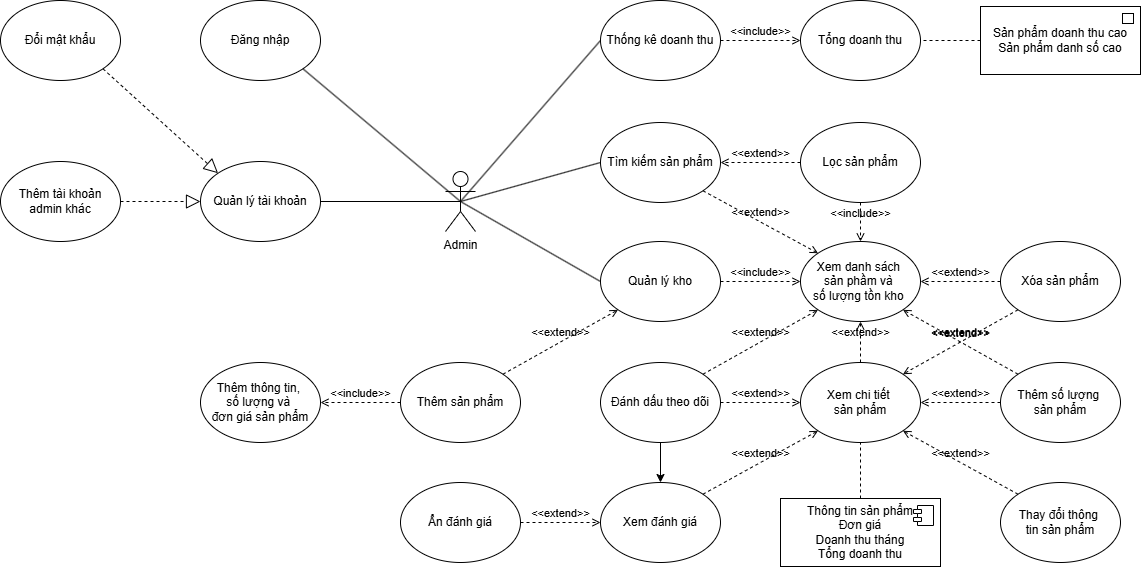

The diagram above was exported from draw.io. Its source (the exported page's mxGraphModel, read from the mxfile embedded in the PNG):
<mxGraphModel dx="2048" dy="759" grid="1" gridSize="10" guides="1" tooltips="1" connect="1" arrows="1" fold="1" page="1" pageScale="1" pageWidth="827" pageHeight="1169" math="0" shadow="0">
  <root>
    <mxCell id="0" />
    <mxCell id="1" parent="0" />
    <mxCell id="UJf4-2AiPMRl4RAhR3Zu-1" value="Admin&lt;div&gt;&lt;br&gt;&lt;/div&gt;" style="shape=umlActor;verticalLabelPosition=bottom;verticalAlign=top;html=1;outlineConnect=0;" vertex="1" parent="1">
      <mxGeometry x="145" y="249" width="30" height="60" as="geometry" />
    </mxCell>
    <mxCell id="UJf4-2AiPMRl4RAhR3Zu-27" value="Xem danh sách&amp;nbsp;&lt;div&gt;sản&amp;nbsp;&lt;span style=&quot;background-color: transparent; color: light-dark(rgb(0, 0, 0), rgb(255, 255, 255));&quot;&gt;phầm và&amp;nbsp;&lt;/span&gt;&lt;/div&gt;&lt;div&gt;&lt;span style=&quot;background-color: transparent; color: light-dark(rgb(0, 0, 0), rgb(255, 255, 255));&quot;&gt;số lượng tồn kho&amp;nbsp;&lt;/span&gt;&lt;/div&gt;" style="ellipse;whiteSpace=wrap;html=1;" vertex="1" parent="1">
      <mxGeometry x="500" y="319" width="120" height="80" as="geometry" />
    </mxCell>
    <mxCell id="UJf4-2AiPMRl4RAhR3Zu-60" value="Xem chi tiết&amp;nbsp;&lt;div&gt;sản phẩm&lt;/div&gt;" style="ellipse;whiteSpace=wrap;html=1;" vertex="1" parent="1">
      <mxGeometry x="500" y="440" width="120" height="80" as="geometry" />
    </mxCell>
    <mxCell id="UJf4-2AiPMRl4RAhR3Zu-61" value="Tìm kiếm sản phẩm" style="ellipse;whiteSpace=wrap;html=1;" vertex="1" parent="1">
      <mxGeometry x="300" y="200" width="120" height="80" as="geometry" />
    </mxCell>
    <mxCell id="UJf4-2AiPMRl4RAhR3Zu-62" value="&amp;lt;&amp;lt;extend&amp;gt;&amp;gt;" style="html=1;verticalAlign=bottom;labelBackgroundColor=none;endArrow=open;endFill=0;dashed=1;rounded=0;entryX=1;entryY=0.5;entryDx=0;entryDy=0;exitX=0;exitY=0.5;exitDx=0;exitDy=0;" edge="1" parent="1" source="UJf4-2AiPMRl4RAhR3Zu-63" target="UJf4-2AiPMRl4RAhR3Zu-61">
      <mxGeometry width="160" relative="1" as="geometry">
        <mxPoint x="460" y="200" as="sourcePoint" />
        <mxPoint x="490" y="290" as="targetPoint" />
      </mxGeometry>
    </mxCell>
    <mxCell id="UJf4-2AiPMRl4RAhR3Zu-63" value="Lọc sản phẩm" style="ellipse;whiteSpace=wrap;html=1;" vertex="1" parent="1">
      <mxGeometry x="500" y="200" width="120" height="80" as="geometry" />
    </mxCell>
    <mxCell id="UJf4-2AiPMRl4RAhR3Zu-72" value="&amp;lt;&amp;lt;extend&amp;gt;&amp;gt;" style="html=1;verticalAlign=bottom;labelBackgroundColor=none;endArrow=open;endFill=0;dashed=1;rounded=0;entryX=0;entryY=0;entryDx=0;entryDy=0;exitX=1;exitY=1;exitDx=0;exitDy=0;" edge="1" parent="1" source="UJf4-2AiPMRl4RAhR3Zu-61" target="UJf4-2AiPMRl4RAhR3Zu-27">
      <mxGeometry width="160" relative="1" as="geometry">
        <mxPoint x="317" y="778" as="sourcePoint" />
        <mxPoint x="327" y="768" as="targetPoint" />
      </mxGeometry>
    </mxCell>
    <mxCell id="UJf4-2AiPMRl4RAhR3Zu-73" value="&amp;lt;&amp;lt;extend&amp;gt;&amp;gt;" style="html=1;verticalAlign=bottom;labelBackgroundColor=none;endArrow=open;endFill=0;dashed=1;rounded=0;entryX=0.5;entryY=1;entryDx=0;entryDy=0;exitX=0.5;exitY=0;exitDx=0;exitDy=0;" edge="1" parent="1" source="UJf4-2AiPMRl4RAhR3Zu-60" target="UJf4-2AiPMRl4RAhR3Zu-27">
      <mxGeometry width="160" relative="1" as="geometry">
        <mxPoint x="510" y="420" as="sourcePoint" />
        <mxPoint x="357" y="688" as="targetPoint" />
      </mxGeometry>
    </mxCell>
    <mxCell id="UJf4-2AiPMRl4RAhR3Zu-83" value="Quản lý tài khoản" style="ellipse;whiteSpace=wrap;html=1;" vertex="1" parent="1">
      <mxGeometry x="-100" y="239" width="120" height="80" as="geometry" />
    </mxCell>
    <mxCell id="UJf4-2AiPMRl4RAhR3Zu-85" value="Đăng nhập" style="ellipse;whiteSpace=wrap;html=1;" vertex="1" parent="1">
      <mxGeometry x="-100" y="78" width="120" height="80" as="geometry" />
    </mxCell>
    <mxCell id="UJf4-2AiPMRl4RAhR3Zu-91" value="Thêm tài khoản admin khác" style="ellipse;whiteSpace=wrap;html=1;" vertex="1" parent="1">
      <mxGeometry x="-300" y="239" width="120" height="80" as="geometry" />
    </mxCell>
    <mxCell id="UJf4-2AiPMRl4RAhR3Zu-149" value="" style="endArrow=block;dashed=1;endFill=0;endSize=12;html=1;rounded=0;exitX=1;exitY=0.5;exitDx=0;exitDy=0;entryX=0;entryY=0.5;entryDx=0;entryDy=0;" edge="1" parent="1" source="UJf4-2AiPMRl4RAhR3Zu-91" target="UJf4-2AiPMRl4RAhR3Zu-83">
      <mxGeometry width="160" relative="1" as="geometry">
        <mxPoint x="-120" y="1050" as="sourcePoint" />
        <mxPoint x="-210" y="360" as="targetPoint" />
        <Array as="points" />
      </mxGeometry>
    </mxCell>
    <mxCell id="UJf4-2AiPMRl4RAhR3Zu-151" value="Đổi mật khẩu" style="ellipse;whiteSpace=wrap;html=1;" vertex="1" parent="1">
      <mxGeometry x="-300" y="78" width="120" height="80" as="geometry" />
    </mxCell>
    <mxCell id="UJf4-2AiPMRl4RAhR3Zu-152" value="" style="endArrow=block;dashed=1;endFill=0;endSize=12;html=1;rounded=0;exitX=1;exitY=1;exitDx=0;exitDy=0;entryX=0;entryY=0;entryDx=0;entryDy=0;" edge="1" parent="1" source="UJf4-2AiPMRl4RAhR3Zu-151" target="UJf4-2AiPMRl4RAhR3Zu-83">
      <mxGeometry width="160" relative="1" as="geometry">
        <mxPoint x="-230" y="170" as="sourcePoint" />
        <mxPoint x="-230" y="251" as="targetPoint" />
        <Array as="points" />
      </mxGeometry>
    </mxCell>
    <mxCell id="UJf4-2AiPMRl4RAhR3Zu-155" value="" style="endArrow=none;html=1;rounded=0;exitX=0.5;exitY=0.5;exitDx=0;exitDy=0;exitPerimeter=0;entryX=1;entryY=1;entryDx=0;entryDy=0;" edge="1" parent="1" source="UJf4-2AiPMRl4RAhR3Zu-1" target="UJf4-2AiPMRl4RAhR3Zu-85">
      <mxGeometry width="50" height="50" relative="1" as="geometry">
        <mxPoint x="180" y="299" as="sourcePoint" />
        <mxPoint x="338" y="432" as="targetPoint" />
      </mxGeometry>
    </mxCell>
    <mxCell id="UJf4-2AiPMRl4RAhR3Zu-170" value="Xem đánh giá" style="ellipse;whiteSpace=wrap;html=1;" vertex="1" parent="1">
      <mxGeometry x="300" y="560" width="120" height="80" as="geometry" />
    </mxCell>
    <mxCell id="UJf4-2AiPMRl4RAhR3Zu-171" value="&amp;lt;&amp;lt;extend&amp;gt;&amp;gt;" style="html=1;verticalAlign=bottom;labelBackgroundColor=none;endArrow=open;endFill=0;dashed=1;rounded=0;entryX=0;entryY=1;entryDx=0;entryDy=0;exitX=1;exitY=0;exitDx=0;exitDy=0;" edge="1" parent="1" source="UJf4-2AiPMRl4RAhR3Zu-170" target="UJf4-2AiPMRl4RAhR3Zu-60">
      <mxGeometry x="-0.0006" width="160" relative="1" as="geometry">
        <mxPoint x="417" y="848" as="sourcePoint" />
        <mxPoint x="440" y="530" as="targetPoint" />
        <mxPoint as="offset" />
      </mxGeometry>
    </mxCell>
    <mxCell id="UJf4-2AiPMRl4RAhR3Zu-175" value="Thêm số lượng&amp;nbsp;&lt;div&gt;sản phẩm&lt;/div&gt;" style="ellipse;whiteSpace=wrap;html=1;" vertex="1" parent="1">
      <mxGeometry x="700" y="440" width="120" height="80" as="geometry" />
    </mxCell>
    <mxCell id="UJf4-2AiPMRl4RAhR3Zu-177" value="Xóa sản phẩm" style="ellipse;whiteSpace=wrap;html=1;" vertex="1" parent="1">
      <mxGeometry x="700" y="319" width="120" height="80" as="geometry" />
    </mxCell>
    <mxCell id="UJf4-2AiPMRl4RAhR3Zu-178" value="&amp;lt;&amp;lt;extend&amp;gt;&amp;gt;" style="html=1;verticalAlign=bottom;labelBackgroundColor=none;endArrow=open;endFill=0;dashed=1;rounded=0;entryX=1;entryY=0;entryDx=0;entryDy=0;exitX=0;exitY=1;exitDx=0;exitDy=0;" edge="1" parent="1" source="UJf4-2AiPMRl4RAhR3Zu-177" target="UJf4-2AiPMRl4RAhR3Zu-60">
      <mxGeometry width="160" relative="1" as="geometry">
        <mxPoint x="680" y="460" as="sourcePoint" />
        <mxPoint x="-123" y="621" as="targetPoint" />
        <mxPoint as="offset" />
      </mxGeometry>
    </mxCell>
    <mxCell id="UJf4-2AiPMRl4RAhR3Zu-179" value="&amp;lt;&amp;lt;extend&amp;gt;&amp;gt;" style="html=1;verticalAlign=bottom;labelBackgroundColor=none;endArrow=open;endFill=0;dashed=1;rounded=0;entryX=1;entryY=0.5;entryDx=0;entryDy=0;exitX=0;exitY=0.5;exitDx=0;exitDy=0;" edge="1" parent="1" source="UJf4-2AiPMRl4RAhR3Zu-175" target="UJf4-2AiPMRl4RAhR3Zu-60">
      <mxGeometry x="0.0021" width="160" relative="1" as="geometry">
        <mxPoint x="640" y="470" as="sourcePoint" />
        <mxPoint x="557" y="650" as="targetPoint" />
        <mxPoint as="offset" />
      </mxGeometry>
    </mxCell>
    <mxCell id="UJf4-2AiPMRl4RAhR3Zu-220" value="" style="edgeStyle=orthogonalEdgeStyle;rounded=0;orthogonalLoop=1;jettySize=auto;html=1;" edge="1" parent="1" source="UJf4-2AiPMRl4RAhR3Zu-180" target="UJf4-2AiPMRl4RAhR3Zu-170">
      <mxGeometry relative="1" as="geometry" />
    </mxCell>
    <mxCell id="UJf4-2AiPMRl4RAhR3Zu-180" value="Đánh dấu theo dõi" style="ellipse;whiteSpace=wrap;html=1;" vertex="1" parent="1">
      <mxGeometry x="300" y="440" width="120" height="80" as="geometry" />
    </mxCell>
    <mxCell id="UJf4-2AiPMRl4RAhR3Zu-182" value="&amp;lt;&amp;lt;extend&amp;gt;&amp;gt;" style="html=1;verticalAlign=bottom;labelBackgroundColor=none;endArrow=open;endFill=0;dashed=1;rounded=0;entryX=0;entryY=0.5;entryDx=0;entryDy=0;exitX=1;exitY=0.5;exitDx=0;exitDy=0;" edge="1" parent="1" source="UJf4-2AiPMRl4RAhR3Zu-180" target="UJf4-2AiPMRl4RAhR3Zu-60">
      <mxGeometry x="-0.0033" width="160" relative="1" as="geometry">
        <mxPoint x="430" y="520" as="sourcePoint" />
        <mxPoint x="715" y="822" as="targetPoint" />
        <mxPoint as="offset" />
      </mxGeometry>
    </mxCell>
    <mxCell id="UJf4-2AiPMRl4RAhR3Zu-183" value="Thay đổi thông&amp;nbsp;&lt;div&gt;tin sản phẩm&lt;/div&gt;" style="ellipse;whiteSpace=wrap;html=1;" vertex="1" parent="1">
      <mxGeometry x="700" y="560" width="120" height="80" as="geometry" />
    </mxCell>
    <mxCell id="UJf4-2AiPMRl4RAhR3Zu-184" value="&amp;lt;&amp;lt;extend&amp;gt;&amp;gt;" style="html=1;verticalAlign=bottom;labelBackgroundColor=none;endArrow=open;endFill=0;dashed=1;rounded=0;entryX=1;entryY=1;entryDx=0;entryDy=0;exitX=0;exitY=0;exitDx=0;exitDy=0;" edge="1" parent="1" source="UJf4-2AiPMRl4RAhR3Zu-183" target="UJf4-2AiPMRl4RAhR3Zu-60">
      <mxGeometry x="0.0021" width="160" relative="1" as="geometry">
        <mxPoint x="650" y="508" as="sourcePoint" />
        <mxPoint x="715" y="638" as="targetPoint" />
        <mxPoint as="offset" />
      </mxGeometry>
    </mxCell>
    <mxCell id="UJf4-2AiPMRl4RAhR3Zu-185" value="Thông tin sản phẩm&lt;div&gt;Đơn giá&lt;/div&gt;&lt;div&gt;Doanh thu tháng&lt;/div&gt;&lt;div&gt;Tổng doanh thu&lt;/div&gt;" style="html=1;dropTarget=0;whiteSpace=wrap;" vertex="1" parent="1">
      <mxGeometry x="480" y="576" width="160" height="68" as="geometry" />
    </mxCell>
    <mxCell id="UJf4-2AiPMRl4RAhR3Zu-186" value="" style="shape=module;jettyWidth=8;jettyHeight=4;" vertex="1" parent="UJf4-2AiPMRl4RAhR3Zu-185">
      <mxGeometry x="1" width="20" height="20" relative="1" as="geometry">
        <mxPoint x="-27" y="7" as="offset" />
      </mxGeometry>
    </mxCell>
    <mxCell id="UJf4-2AiPMRl4RAhR3Zu-187" value="" style="endArrow=none;dashed=1;html=1;rounded=0;entryX=0.5;entryY=1;entryDx=0;entryDy=0;exitX=0.5;exitY=0;exitDx=0;exitDy=0;" edge="1" parent="1" source="UJf4-2AiPMRl4RAhR3Zu-185" target="UJf4-2AiPMRl4RAhR3Zu-60">
      <mxGeometry width="50" height="50" relative="1" as="geometry">
        <mxPoint x="397" y="740" as="sourcePoint" />
        <mxPoint x="447" y="690" as="targetPoint" />
      </mxGeometry>
    </mxCell>
    <mxCell id="UJf4-2AiPMRl4RAhR3Zu-188" value="Thống kê doanh thu" style="ellipse;whiteSpace=wrap;html=1;" vertex="1" parent="1">
      <mxGeometry x="300" y="78" width="120" height="80" as="geometry" />
    </mxCell>
    <mxCell id="UJf4-2AiPMRl4RAhR3Zu-189" value="Tổng doanh thu" style="ellipse;whiteSpace=wrap;html=1;" vertex="1" parent="1">
      <mxGeometry x="500" y="78" width="120" height="80" as="geometry" />
    </mxCell>
    <mxCell id="UJf4-2AiPMRl4RAhR3Zu-190" value="&amp;lt;&amp;lt;include&amp;gt;&amp;gt;" style="html=1;verticalAlign=bottom;labelBackgroundColor=none;endArrow=open;endFill=0;dashed=1;rounded=0;exitX=1;exitY=0.5;exitDx=0;exitDy=0;entryX=0;entryY=0.5;entryDx=0;entryDy=0;" edge="1" parent="1" source="UJf4-2AiPMRl4RAhR3Zu-188" target="UJf4-2AiPMRl4RAhR3Zu-189">
      <mxGeometry width="160" relative="1" as="geometry">
        <mxPoint x="528" y="337" as="sourcePoint" />
        <mxPoint x="412" y="275" as="targetPoint" />
        <mxPoint as="offset" />
      </mxGeometry>
    </mxCell>
    <mxCell id="UJf4-2AiPMRl4RAhR3Zu-191" value="" style="endArrow=none;html=1;rounded=0;exitX=0.5;exitY=0.5;exitDx=0;exitDy=0;exitPerimeter=0;entryX=0;entryY=0.5;entryDx=0;entryDy=0;" edge="1" parent="1" source="UJf4-2AiPMRl4RAhR3Zu-1" target="UJf4-2AiPMRl4RAhR3Zu-188">
      <mxGeometry width="50" height="50" relative="1" as="geometry">
        <mxPoint x="170" y="289" as="sourcePoint" />
        <mxPoint x="328" y="579" as="targetPoint" />
      </mxGeometry>
    </mxCell>
    <mxCell id="UJf4-2AiPMRl4RAhR3Zu-194" value="Sản phẩm doanh thu cao&lt;div&gt;Sản phẩm danh số cao&lt;/div&gt;" style="html=1;dropTarget=0;whiteSpace=wrap;" vertex="1" parent="1">
      <mxGeometry x="680" y="84" width="160" height="68" as="geometry" />
    </mxCell>
    <mxCell id="UJf4-2AiPMRl4RAhR3Zu-195" value="" style="shape=module;jettyWidth=0;jettyHeight=0;" vertex="1" parent="UJf4-2AiPMRl4RAhR3Zu-194">
      <mxGeometry x="1" width="11" height="10" relative="1" as="geometry">
        <mxPoint x="-18" y="7" as="offset" />
      </mxGeometry>
    </mxCell>
    <mxCell id="UJf4-2AiPMRl4RAhR3Zu-197" value="Quản lý kho" style="ellipse;whiteSpace=wrap;html=1;" vertex="1" parent="1">
      <mxGeometry x="300" y="319" width="120" height="80" as="geometry" />
    </mxCell>
    <mxCell id="UJf4-2AiPMRl4RAhR3Zu-199" value="&amp;lt;&amp;lt;include&amp;gt;&amp;gt;" style="html=1;verticalAlign=bottom;labelBackgroundColor=none;endArrow=open;endFill=0;dashed=1;rounded=0;exitX=1;exitY=0.5;exitDx=0;exitDy=0;entryX=0;entryY=0.5;entryDx=0;entryDy=0;" edge="1" parent="1" source="UJf4-2AiPMRl4RAhR3Zu-197" target="UJf4-2AiPMRl4RAhR3Zu-27">
      <mxGeometry width="160" relative="1" as="geometry">
        <mxPoint x="515" y="700" as="sourcePoint" />
        <mxPoint x="399" y="638" as="targetPoint" />
        <mxPoint as="offset" />
      </mxGeometry>
    </mxCell>
    <mxCell id="UJf4-2AiPMRl4RAhR3Zu-200" value="" style="endArrow=none;html=1;rounded=0;exitX=0.5;exitY=0.5;exitDx=0;exitDy=0;exitPerimeter=0;entryX=0;entryY=0.5;entryDx=0;entryDy=0;" edge="1" parent="1" source="UJf4-2AiPMRl4RAhR3Zu-1" target="UJf4-2AiPMRl4RAhR3Zu-61">
      <mxGeometry width="50" height="50" relative="1" as="geometry">
        <mxPoint x="170" y="289" as="sourcePoint" />
        <mxPoint x="310" y="128" as="targetPoint" />
      </mxGeometry>
    </mxCell>
    <mxCell id="UJf4-2AiPMRl4RAhR3Zu-201" value="" style="endArrow=none;html=1;rounded=0;exitX=0.5;exitY=0.5;exitDx=0;exitDy=0;exitPerimeter=0;entryX=0;entryY=0.5;entryDx=0;entryDy=0;" edge="1" parent="1" source="UJf4-2AiPMRl4RAhR3Zu-1" target="UJf4-2AiPMRl4RAhR3Zu-197">
      <mxGeometry width="50" height="50" relative="1" as="geometry">
        <mxPoint x="180" y="299" as="sourcePoint" />
        <mxPoint x="320" y="138" as="targetPoint" />
      </mxGeometry>
    </mxCell>
    <mxCell id="UJf4-2AiPMRl4RAhR3Zu-204" value="&amp;lt;&amp;lt;extend&amp;gt;&amp;gt;" style="html=1;verticalAlign=bottom;labelBackgroundColor=none;endArrow=open;endFill=0;dashed=1;rounded=0;entryX=1;entryY=0.5;entryDx=0;entryDy=0;exitX=0;exitY=0.5;exitDx=0;exitDy=0;" edge="1" parent="1" source="UJf4-2AiPMRl4RAhR3Zu-177" target="UJf4-2AiPMRl4RAhR3Zu-27">
      <mxGeometry width="160" relative="1" as="geometry">
        <mxPoint x="670" y="290" as="sourcePoint" />
        <mxPoint x="728" y="397" as="targetPoint" />
        <mxPoint as="offset" />
      </mxGeometry>
    </mxCell>
    <mxCell id="UJf4-2AiPMRl4RAhR3Zu-205" value="&amp;lt;&amp;lt;extend&amp;gt;&amp;gt;" style="html=1;verticalAlign=bottom;labelBackgroundColor=none;endArrow=open;endFill=0;dashed=1;rounded=0;entryX=1;entryY=1;entryDx=0;entryDy=0;exitX=0;exitY=0;exitDx=0;exitDy=0;" edge="1" parent="1" source="UJf4-2AiPMRl4RAhR3Zu-175" target="UJf4-2AiPMRl4RAhR3Zu-27">
      <mxGeometry width="160" relative="1" as="geometry">
        <mxPoint x="660" y="390" as="sourcePoint" />
        <mxPoint x="710" y="369" as="targetPoint" />
        <mxPoint as="offset" />
      </mxGeometry>
    </mxCell>
    <mxCell id="UJf4-2AiPMRl4RAhR3Zu-206" value="&amp;lt;&amp;lt;extend&amp;gt;&amp;gt;" style="html=1;verticalAlign=bottom;labelBackgroundColor=none;endArrow=open;endFill=0;dashed=1;rounded=0;exitX=1;exitY=0;exitDx=0;exitDy=0;entryX=0;entryY=1;entryDx=0;entryDy=0;" edge="1" parent="1" source="UJf4-2AiPMRl4RAhR3Zu-180" target="UJf4-2AiPMRl4RAhR3Zu-27">
      <mxGeometry x="-0.0033" width="160" relative="1" as="geometry">
        <mxPoint x="510" y="490" as="sourcePoint" />
        <mxPoint x="410" y="410" as="targetPoint" />
        <mxPoint as="offset" />
      </mxGeometry>
    </mxCell>
    <mxCell id="UJf4-2AiPMRl4RAhR3Zu-210" value="&amp;lt;&amp;lt;include&amp;gt;&amp;gt;" style="html=1;verticalAlign=bottom;labelBackgroundColor=none;endArrow=open;endFill=0;dashed=1;rounded=0;exitX=0.5;exitY=1;exitDx=0;exitDy=0;entryX=0.5;entryY=0;entryDx=0;entryDy=0;" edge="1" parent="1" source="UJf4-2AiPMRl4RAhR3Zu-63" target="UJf4-2AiPMRl4RAhR3Zu-27">
      <mxGeometry width="160" relative="1" as="geometry">
        <mxPoint x="430" y="128" as="sourcePoint" />
        <mxPoint x="510" y="128" as="targetPoint" />
        <mxPoint as="offset" />
      </mxGeometry>
    </mxCell>
    <mxCell id="UJf4-2AiPMRl4RAhR3Zu-211" value="" style="endArrow=none;dashed=1;html=1;rounded=0;entryX=1;entryY=0.5;entryDx=0;entryDy=0;exitX=0;exitY=0.5;exitDx=0;exitDy=0;" edge="1" parent="1" source="UJf4-2AiPMRl4RAhR3Zu-194" target="UJf4-2AiPMRl4RAhR3Zu-189">
      <mxGeometry width="50" height="50" relative="1" as="geometry">
        <mxPoint x="570" y="586" as="sourcePoint" />
        <mxPoint x="570" y="530" as="targetPoint" />
      </mxGeometry>
    </mxCell>
    <mxCell id="UJf4-2AiPMRl4RAhR3Zu-212" value="" style="endArrow=none;html=1;rounded=0;exitX=0.5;exitY=0.5;exitDx=0;exitDy=0;exitPerimeter=0;entryX=1;entryY=0.5;entryDx=0;entryDy=0;" edge="1" parent="1" source="UJf4-2AiPMRl4RAhR3Zu-1" target="UJf4-2AiPMRl4RAhR3Zu-83">
      <mxGeometry width="50" height="50" relative="1" as="geometry">
        <mxPoint x="170" y="289" as="sourcePoint" />
        <mxPoint x="12" y="156" as="targetPoint" />
      </mxGeometry>
    </mxCell>
    <mxCell id="UJf4-2AiPMRl4RAhR3Zu-213" value="Thêm sản phẩm" style="ellipse;whiteSpace=wrap;html=1;" vertex="1" parent="1">
      <mxGeometry x="100" y="440" width="120" height="80" as="geometry" />
    </mxCell>
    <mxCell id="UJf4-2AiPMRl4RAhR3Zu-214" value="&amp;lt;&amp;lt;extend&amp;gt;&amp;gt;" style="html=1;verticalAlign=bottom;labelBackgroundColor=none;endArrow=open;endFill=0;dashed=1;rounded=0;exitX=1;exitY=0;exitDx=0;exitDy=0;entryX=0;entryY=1;entryDx=0;entryDy=0;" edge="1" parent="1" source="UJf4-2AiPMRl4RAhR3Zu-213" target="UJf4-2AiPMRl4RAhR3Zu-197">
      <mxGeometry x="-0.0033" width="160" relative="1" as="geometry">
        <mxPoint x="412" y="462" as="sourcePoint" />
        <mxPoint x="528" y="397" as="targetPoint" />
        <mxPoint as="offset" />
      </mxGeometry>
    </mxCell>
    <mxCell id="UJf4-2AiPMRl4RAhR3Zu-215" value="Thêm thông tin,&amp;nbsp;&lt;div&gt;số lượng và&amp;nbsp;&lt;/div&gt;&lt;div&gt;đơn&amp;nbsp;&lt;span style=&quot;background-color: transparent; color: light-dark(rgb(0, 0, 0), rgb(255, 255, 255));&quot;&gt;giá&amp;nbsp;&lt;/span&gt;&lt;span style=&quot;background-color: transparent; color: light-dark(rgb(0, 0, 0), rgb(255, 255, 255));&quot;&gt;sản phẩm&lt;/span&gt;&lt;/div&gt;" style="ellipse;whiteSpace=wrap;html=1;" vertex="1" parent="1">
      <mxGeometry x="-100" y="440" width="120" height="80" as="geometry" />
    </mxCell>
    <mxCell id="UJf4-2AiPMRl4RAhR3Zu-218" value="&amp;lt;&amp;lt;include&amp;gt;&amp;gt;" style="html=1;verticalAlign=bottom;labelBackgroundColor=none;endArrow=open;endFill=0;dashed=1;rounded=0;exitX=0;exitY=0.5;exitDx=0;exitDy=0;entryX=1;entryY=0.5;entryDx=0;entryDy=0;" edge="1" parent="1" source="UJf4-2AiPMRl4RAhR3Zu-213" target="UJf4-2AiPMRl4RAhR3Zu-215">
      <mxGeometry width="160" relative="1" as="geometry">
        <mxPoint x="430" y="128" as="sourcePoint" />
        <mxPoint x="510" y="128" as="targetPoint" />
        <mxPoint as="offset" />
      </mxGeometry>
    </mxCell>
    <mxCell id="UJf4-2AiPMRl4RAhR3Zu-219" value="Ẩn đánh giá" style="ellipse;whiteSpace=wrap;html=1;" vertex="1" parent="1">
      <mxGeometry x="100" y="560" width="120" height="80" as="geometry" />
    </mxCell>
    <mxCell id="UJf4-2AiPMRl4RAhR3Zu-221" value="&amp;lt;&amp;lt;extend&amp;gt;&amp;gt;" style="html=1;verticalAlign=bottom;labelBackgroundColor=none;endArrow=open;endFill=0;dashed=1;rounded=0;entryX=0;entryY=0.5;entryDx=0;entryDy=0;exitX=1;exitY=0.5;exitDx=0;exitDy=0;" edge="1" parent="1" source="UJf4-2AiPMRl4RAhR3Zu-219" target="UJf4-2AiPMRl4RAhR3Zu-170">
      <mxGeometry x="-0.0006" width="160" relative="1" as="geometry">
        <mxPoint x="412" y="582" as="sourcePoint" />
        <mxPoint x="528" y="518" as="targetPoint" />
        <mxPoint as="offset" />
      </mxGeometry>
    </mxCell>
  </root>
</mxGraphModel>